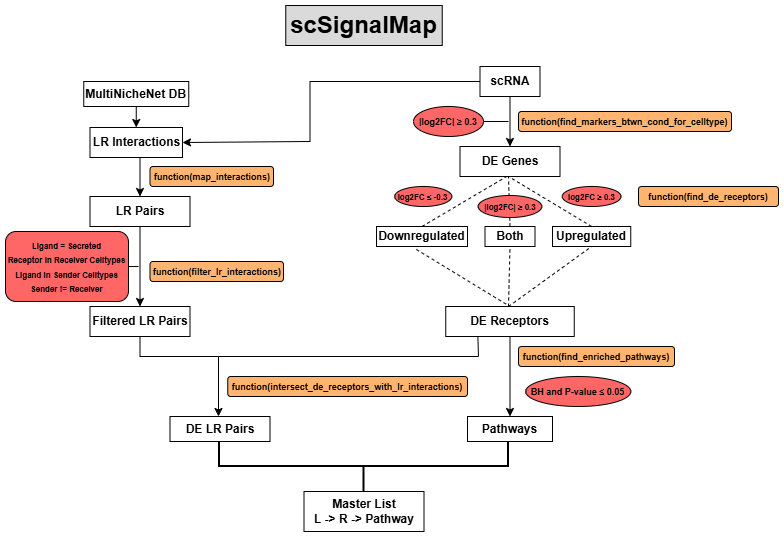

The diagram above was exported from draw.io. Its source (the exported page's mxGraphModel, read from the mxfile embedded in the PNG):
<mxGraphModel dx="1383" dy="675" grid="0" gridSize="10" guides="1" tooltips="1" connect="1" arrows="1" fold="1" page="1" pageScale="1" pageWidth="850" pageHeight="1100" background="light-dark(#FFFFFF,#FFFFFF)" math="0" shadow="0">
  <root>
    <mxCell id="0" />
    <mxCell id="1" parent="0" />
    <mxCell id="7qb1sfFxFpM2iut1iQQr-24" edge="1" parent="1" source="XoBYY4RULpNRbqx0PZY1-15" style="edgeStyle=orthogonalEdgeStyle;rounded=0;orthogonalLoop=1;jettySize=auto;html=1;exitX=0.5;exitY=1;exitDx=0;exitDy=0;entryX=0.5;entryY=0;entryDx=0;entryDy=0;strokeColor=light-dark(#000000,#000000);fillColor=light-dark(#FFFFFF,#FFFFFF);" target="XoBYY4RULpNRbqx0PZY1-39">
      <mxGeometry relative="1" as="geometry" />
    </mxCell>
    <mxCell id="XoBYY4RULpNRbqx0PZY1-15" parent="1" style="rounded=0;whiteSpace=wrap;html=1;strokeColor=light-dark(#000000,#000000);fillColor=light-dark(#FFFFFF,#FFFFFF);" value="&lt;font style=&quot;color: light-dark(rgb(0, 0, 0), rgb(0, 0, 0));&quot;&gt;&lt;b&gt;DE Receptors&lt;/b&gt;&lt;/font&gt;" vertex="1">
      <mxGeometry height="30" width="128.5" x="457.25" y="330" as="geometry" />
    </mxCell>
    <mxCell id="XoBYY4RULpNRbqx0PZY1-26" edge="1" parent="1" source="XoBYY4RULpNRbqx0PZY1-1" style="edgeStyle=orthogonalEdgeStyle;rounded=0;orthogonalLoop=1;jettySize=auto;html=1;exitX=0;exitY=0.5;exitDx=0;exitDy=0;entryX=1;entryY=0.5;entryDx=0;entryDy=0;strokeColor=light-dark(#000000,#000000);fillColor=light-dark(#FFFFFF,#FFFFFF);" target="XoBYY4RULpNRbqx0PZY1-2">
      <mxGeometry relative="1" as="geometry">
        <Array as="points">
          <mxPoint x="321.5" y="105" />
          <mxPoint x="321.5" y="165" />
        </Array>
      </mxGeometry>
    </mxCell>
    <mxCell id="XoBYY4RULpNRbqx0PZY1-1" parent="1" style="rounded=0;whiteSpace=wrap;html=1;strokeColor=light-dark(#000000,#000000);fillColor=light-dark(#FFFFFF,#FFFFFF);" value="&lt;font style=&quot;color: light-dark(rgb(0, 0, 0), rgb(0, 0, 0));&quot;&gt;&lt;b&gt;scRNA&lt;/b&gt;&lt;/font&gt;" vertex="1">
      <mxGeometry height="30" width="60" x="491.5" y="90" as="geometry" />
    </mxCell>
    <mxCell id="XoBYY4RULpNRbqx0PZY1-21" edge="1" parent="1" source="XoBYY4RULpNRbqx0PZY1-2" style="edgeStyle=orthogonalEdgeStyle;rounded=0;orthogonalLoop=1;jettySize=auto;html=1;exitX=0.5;exitY=1;exitDx=0;exitDy=0;entryX=0.5;entryY=0;entryDx=0;entryDy=0;strokeColor=light-dark(#000000,#000000);fillColor=light-dark(#FFFFFF,#FFFFFF);" target="XoBYY4RULpNRbqx0PZY1-10">
      <mxGeometry relative="1" as="geometry" />
    </mxCell>
    <mxCell id="XoBYY4RULpNRbqx0PZY1-2" parent="1" style="rounded=0;whiteSpace=wrap;html=1;strokeColor=light-dark(#000000,#000000);fillColor=light-dark(#FFFFFF,#FFFFFF);" value="&lt;font style=&quot;color: light-dark(rgb(0, 0, 0), rgb(0, 0, 0));&quot;&gt;&lt;b&gt;LR Interactions&lt;/b&gt;&lt;/font&gt;" vertex="1">
      <mxGeometry height="30" width="92.5" x="101.5" y="151" as="geometry" />
    </mxCell>
    <mxCell id="XoBYY4RULpNRbqx0PZY1-5" parent="1" style="rounded=1;whiteSpace=wrap;html=1;fillColor=light-dark(#FFFFFF,#FFB570);strokeColor=light-dark(#000000,#000000);" value="&lt;font style=&quot;font-size: 9px; color: light-dark(rgb(0, 0, 0), rgb(0, 0, 0));&quot;&gt;&lt;b&gt;function(find_markers_btwn_cond_for_celltype)&lt;/b&gt;&lt;/font&gt;" vertex="1">
      <mxGeometry height="20" width="213" x="530" y="135" as="geometry" />
    </mxCell>
    <mxCell id="XoBYY4RULpNRbqx0PZY1-6" parent="1" style="rounded=1;whiteSpace=wrap;html=1;fillColor=light-dark(#FFFFFF,#FFB570);strokeColor=light-dark(#000000,#000000);" value="&lt;font style=&quot;font-size: 9px; color: light-dark(rgb(0, 0, 0), rgb(0, 0, 0));&quot;&gt;&lt;b&gt;function(map_interactions)&lt;/b&gt;&lt;/font&gt;" vertex="1">
      <mxGeometry height="20" width="123.5" x="161.5" y="190" as="geometry" />
    </mxCell>
    <mxCell id="XoBYY4RULpNRbqx0PZY1-19" edge="1" parent="1" source="XoBYY4RULpNRbqx0PZY1-8" style="edgeStyle=orthogonalEdgeStyle;rounded=0;orthogonalLoop=1;jettySize=auto;html=1;exitX=0.5;exitY=1;exitDx=0;exitDy=0;entryX=0.5;entryY=0;entryDx=0;entryDy=0;strokeColor=light-dark(#000000,#000000);fillColor=light-dark(#FFFFFF,#FFFFFF);" target="XoBYY4RULpNRbqx0PZY1-2">
      <mxGeometry relative="1" as="geometry" />
    </mxCell>
    <mxCell id="XoBYY4RULpNRbqx0PZY1-8" parent="1" style="rounded=0;whiteSpace=wrap;html=1;strokeColor=light-dark(#000000,#000000);fillColor=light-dark(#FFFFFF,#FFFFFF);" value="&lt;font style=&quot;color: light-dark(rgb(0, 0, 0), rgb(0, 0, 0));&quot;&gt;&lt;b&gt;MultiNicheNet DB&lt;/b&gt;&lt;/font&gt;" vertex="1">
      <mxGeometry height="25" width="105" x="95.25" y="105" as="geometry" />
    </mxCell>
    <mxCell id="XoBYY4RULpNRbqx0PZY1-28" edge="1" parent="1" source="XoBYY4RULpNRbqx0PZY1-10" style="edgeStyle=orthogonalEdgeStyle;rounded=0;orthogonalLoop=1;jettySize=auto;html=1;exitX=0.5;exitY=1;exitDx=0;exitDy=0;entryX=0.5;entryY=0;entryDx=0;entryDy=0;strokeColor=light-dark(#000000,#000000);fillColor=light-dark(#FFFFFF,#FFFFFF);" target="XoBYY4RULpNRbqx0PZY1-27">
      <mxGeometry relative="1" as="geometry" />
    </mxCell>
    <mxCell id="XoBYY4RULpNRbqx0PZY1-10" parent="1" style="rounded=0;whiteSpace=wrap;html=1;strokeColor=light-dark(#000000,#000000);fillColor=light-dark(#FFFFFF,#FFFFFF);" value="&lt;font style=&quot;color: light-dark(rgb(0, 0, 0), rgb(0, 0, 0));&quot;&gt;&lt;b&gt;LR Pairs&lt;/b&gt;&lt;/font&gt;" vertex="1">
      <mxGeometry height="30" width="100" x="101.5" y="220" as="geometry" />
    </mxCell>
    <mxCell id="XoBYY4RULpNRbqx0PZY1-12" edge="1" parent="1" source="XoBYY4RULpNRbqx0PZY1-1" style="edgeStyle=orthogonalEdgeStyle;rounded=0;orthogonalLoop=1;jettySize=auto;html=1;exitX=0.5;exitY=1;exitDx=0;exitDy=0;entryX=0.5;entryY=0;entryDx=0;entryDy=0;strokeColor=light-dark(#000000,#000000);fillColor=light-dark(#FFFFFF,#FFFFFF);" target="XoBYY4RULpNRbqx0PZY1-11" value="">
      <mxGeometry relative="1" as="geometry">
        <mxPoint x="451.5" y="120" as="sourcePoint" />
        <mxPoint x="456.5" y="280" as="targetPoint" />
      </mxGeometry>
    </mxCell>
    <mxCell id="NoFf4YzFaSd-xFtQAdPg-1" edge="1" parent="1" source="XoBYY4RULpNRbqx0PZY1-11" style="edgeStyle=orthogonalEdgeStyle;rounded=0;orthogonalLoop=1;jettySize=auto;html=1;" target="7qb1sfFxFpM2iut1iQQr-14" value="">
      <mxGeometry relative="1" as="geometry" />
    </mxCell>
    <mxCell id="XoBYY4RULpNRbqx0PZY1-11" parent="1" style="rounded=0;whiteSpace=wrap;html=1;strokeColor=light-dark(#000000,#000000);fillColor=light-dark(#FFFFFF,#FFFFFF);" value="&lt;font style=&quot;color: light-dark(rgb(0, 0, 0), rgb(0, 0, 0));&quot;&gt;&lt;b&gt;DE Genes&lt;/b&gt;&lt;/font&gt;" vertex="1">
      <mxGeometry height="30" width="100" x="471.5" y="170" as="geometry" />
    </mxCell>
    <mxCell id="XoBYY4RULpNRbqx0PZY1-13" parent="1" style="rounded=1;whiteSpace=wrap;html=1;fillColor=light-dark(#FFFFFF,#FFB570);strokeColor=light-dark(#000000,#000000);" value="&lt;font style=&quot;font-size: 9px; color: light-dark(rgb(0, 0, 0), rgb(0, 0, 0));&quot;&gt;&lt;b&gt;function(filter_lr_interactions)&lt;/b&gt;&lt;/font&gt;" vertex="1">
      <mxGeometry height="20" width="133.5" x="161.5" y="285" as="geometry" />
    </mxCell>
    <mxCell id="XoBYY4RULpNRbqx0PZY1-34" edge="1" parent="1" source="XoBYY4RULpNRbqx0PZY1-27" style="edgeStyle=orthogonalEdgeStyle;rounded=0;orthogonalLoop=1;jettySize=auto;html=1;exitX=0.5;exitY=1;exitDx=0;exitDy=0;strokeColor=light-dark(#000000,#000000);fillColor=light-dark(#FFFFFF,#FFFFFF);" target="XoBYY4RULpNRbqx0PZY1-33">
      <mxGeometry relative="1" as="geometry">
        <Array as="points">
          <mxPoint x="152" y="380" />
          <mxPoint x="230" y="380" />
        </Array>
      </mxGeometry>
    </mxCell>
    <mxCell id="XoBYY4RULpNRbqx0PZY1-27" parent="1" style="rounded=0;whiteSpace=wrap;html=1;strokeColor=light-dark(#000000,#000000);fillColor=light-dark(#FFFFFF,#FFFFFF);" value="&lt;font style=&quot;color: light-dark(rgb(0, 0, 0), rgb(0, 0, 0));&quot;&gt;&lt;b&gt;Filtered LR Pairs&lt;/b&gt;&lt;/font&gt;" vertex="1">
      <mxGeometry height="30" width="100" x="101.5" y="330" as="geometry" />
    </mxCell>
    <mxCell id="XoBYY4RULpNRbqx0PZY1-31" parent="1" style="rounded=1;whiteSpace=wrap;html=1;fillColor=light-dark(#FFFFFF,#FFB570);strokeColor=light-dark(#000000,#000000);" value="&lt;font style=&quot;font-size: 9px; color: light-dark(rgb(0, 0, 0), rgb(0, 0, 0));&quot;&gt;&lt;b&gt;function(find_de_receptors)&lt;/b&gt;&lt;/font&gt;" vertex="1">
      <mxGeometry height="20" width="140" x="650" y="210" as="geometry" />
    </mxCell>
    <mxCell id="XoBYY4RULpNRbqx0PZY1-32" parent="1" style="rounded=1;whiteSpace=wrap;html=1;fillColor=light-dark(#FFFFFF,#FFB570);strokeColor=light-dark(#000000,#000000);" value="&lt;font style=&quot;font-size: 9px; color: light-dark(rgb(0, 0, 0), rgb(0, 0, 0));&quot;&gt;&lt;b&gt;function(intersect_de_receptors_with_lr_interactions)&lt;/b&gt;&lt;/font&gt;" vertex="1">
      <mxGeometry height="20" width="239.75" x="239.25" y="400" as="geometry" />
    </mxCell>
    <mxCell id="XoBYY4RULpNRbqx0PZY1-33" parent="1" style="rounded=0;whiteSpace=wrap;html=1;strokeColor=light-dark(#000000,#000000);fillColor=light-dark(#FFFFFF,#FFFFFF);" value="&lt;font style=&quot;color: light-dark(rgb(0, 0, 0), rgb(0, 0, 0));&quot;&gt;&lt;b&gt;DE LR Pairs&lt;/b&gt;&lt;/font&gt;" vertex="1">
      <mxGeometry height="25" width="100" x="181.5" y="440" as="geometry" />
    </mxCell>
    <mxCell id="XoBYY4RULpNRbqx0PZY1-39" parent="1" style="rounded=0;whiteSpace=wrap;html=1;strokeColor=light-dark(#000000,#000000);fillColor=light-dark(#FFFFFF,#FFFFFF);" value="&lt;font style=&quot;color: light-dark(rgb(0, 0, 0), rgb(0, 0, 0));&quot;&gt;&lt;b&gt;Pathways&lt;/b&gt;&lt;/font&gt;" vertex="1">
      <mxGeometry height="25" width="85" x="479" y="440" as="geometry" />
    </mxCell>
    <mxCell id="XoBYY4RULpNRbqx0PZY1-41" parent="1" style="rounded=1;whiteSpace=wrap;html=1;fillColor=light-dark(#FFFFFF,#FFB570);strokeColor=light-dark(#000000,#000000);" value="&lt;font style=&quot;font-size: 9px; color: light-dark(rgb(0, 0, 0), rgb(0, 0, 0));&quot;&gt;&lt;b&gt;function(find_enriched_pathways)&lt;/b&gt;&lt;/font&gt;" vertex="1">
      <mxGeometry height="20" width="156" x="530" y="370" as="geometry" />
    </mxCell>
    <mxCell id="XoBYY4RULpNRbqx0PZY1-42" parent="1" style="rounded=0;whiteSpace=wrap;html=1;strokeColor=light-dark(#000000,#000000);fillColor=light-dark(#FFFFFF,#FFFFFF);" value="&lt;font style=&quot;color: light-dark(rgb(0, 0, 0), rgb(0, 0, 0));&quot;&gt;&lt;b&gt;Master List&lt;/b&gt;&lt;/font&gt;&lt;div&gt;&lt;font style=&quot;color: light-dark(rgb(0, 0, 0), rgb(0, 0, 0));&quot;&gt;&lt;b&gt;L -&amp;gt; R -&amp;gt; Pathway&lt;/b&gt;&lt;/font&gt;&lt;/div&gt;" vertex="1">
      <mxGeometry height="40" width="120" x="315.5" y="515" as="geometry" />
    </mxCell>
    <mxCell id="XoBYY4RULpNRbqx0PZY1-46" parent="1" style="ellipse;whiteSpace=wrap;html=1;strokeColor=light-dark(#000000,#000000);fillColor=light-dark(#FFFFFF,#FF6666);" value="&lt;font style=&quot;font-size: 9px; color: light-dark(rgb(0, 0, 0), rgb(0, 0, 0));&quot;&gt;&lt;b&gt;BH and P-value&amp;nbsp;≤ 0.05&lt;/b&gt;&lt;/font&gt;" vertex="1">
      <mxGeometry height="30" width="105" x="537.25" y="400" as="geometry" />
    </mxCell>
    <mxCell id="XoBYY4RULpNRbqx0PZY1-50" parent="1" style="rounded=1;whiteSpace=wrap;html=1;strokeColor=light-dark(#000000,#000000);fillColor=light-dark(#FFFFFF,#FF6666);" value="&lt;font style=&quot;font-size: 8px; color: light-dark(rgb(0, 0, 0), rgb(0, 0, 0));&quot;&gt;&lt;b&gt;Ligand = Secreted&lt;/b&gt;&lt;/font&gt;&lt;div&gt;&lt;font style=&quot;font-size: 8px; color: light-dark(rgb(0, 0, 0), rgb(0, 0, 0));&quot;&gt;&lt;b&gt;Receptor in Receiver Celltypes&lt;/b&gt;&lt;/font&gt;&lt;/div&gt;&lt;div&gt;&lt;font style=&quot;font-size: 8px; color: light-dark(rgb(0, 0, 0), rgb(0, 0, 0));&quot;&gt;&lt;b&gt;Ligand in Sender Celltypes&lt;/b&gt;&lt;/font&gt;&lt;/div&gt;&lt;div&gt;&lt;font style=&quot;font-size: 8px; color: light-dark(rgb(0, 0, 0), rgb(0, 0, 0));&quot;&gt;&lt;b&gt;Sender != Receiver&lt;/b&gt;&lt;/font&gt;&lt;/div&gt;" vertex="1">
      <mxGeometry height="70" width="123" x="17" y="255" as="geometry" />
    </mxCell>
    <mxCell id="XoBYY4RULpNRbqx0PZY1-51" parent="1" style="ellipse;whiteSpace=wrap;html=1;strokeColor=light-dark(#000000,#000000);fillColor=light-dark(#FFFFFF,#FF6666);shadow=0;" value="&lt;font style=&quot;font-size: 9px; color: light-dark(rgb(0, 0, 0), rgb(0, 0, 0));&quot;&gt;&lt;b&gt;|log2FC| ≥ 0.3&lt;/b&gt;&lt;/font&gt;" vertex="1">
      <mxGeometry height="30" width="70" x="425" y="130" as="geometry" />
    </mxCell>
    <mxCell id="XoBYY4RULpNRbqx0PZY1-53" parent="1" style="rounded=0;whiteSpace=wrap;html=1;strokeColor=light-dark(#000000,#000000);fillColor=light-dark(#FFFFFF,#DADADA);" value="&lt;font style=&quot;font-size: 24px; color: light-dark(rgb(0, 0, 0), rgb(0, 0, 0));&quot;&gt;&lt;b&gt;scSignalMap&lt;/b&gt;&lt;/font&gt;" vertex="1">
      <mxGeometry height="40" width="156.5" x="297.25" y="29" as="geometry" />
    </mxCell>
    <mxCell id="XoBYY4RULpNRbqx0PZY1-58" edge="1" parent="1" style="endArrow=none;html=1;rounded=0;strokeColor=light-dark(#000000,#000000);fillColor=light-dark(#FFFFFF,#FFFFFF);" value="">
      <mxGeometry height="50" relative="1" width="50" as="geometry">
        <mxPoint x="230" y="380" as="sourcePoint" />
        <mxPoint x="430" y="380" as="targetPoint" />
      </mxGeometry>
    </mxCell>
    <mxCell id="XoBYY4RULpNRbqx0PZY1-60" edge="1" parent="1" style="endArrow=none;html=1;rounded=0;entryX=1;entryY=0.5;entryDx=0;entryDy=0;strokeColor=light-dark(#000000,#000000);fillColor=light-dark(#FFFFFF,#FFFFFF);" target="XoBYY4RULpNRbqx0PZY1-51" value="">
      <mxGeometry height="50" relative="1" width="50" as="geometry">
        <mxPoint x="520" y="145" as="sourcePoint" />
        <mxPoint x="390" y="280" as="targetPoint" />
      </mxGeometry>
    </mxCell>
    <mxCell id="XoBYY4RULpNRbqx0PZY1-63" edge="1" parent="1" source="XoBYY4RULpNRbqx0PZY1-50" style="endArrow=none;html=1;rounded=0;exitX=1;exitY=0.5;exitDx=0;exitDy=0;strokeColor=light-dark(#000000,#000000);fillColor=light-dark(#FFFFFF,#FFFFFF);" value="">
      <mxGeometry height="50" relative="1" width="50" as="geometry">
        <mxPoint x="340" y="330" as="sourcePoint" />
        <mxPoint x="150" y="290" as="targetPoint" />
      </mxGeometry>
    </mxCell>
    <mxCell id="7qb1sfFxFpM2iut1iQQr-4" parent="1" style="rounded=0;whiteSpace=wrap;html=1;strokeColor=light-dark(#000000,#000000);fillColor=light-dark(#FFFFFF,#FFFFFF);" value="&lt;font style=&quot;color: light-dark(rgb(0, 0, 0), rgb(0, 0, 0));&quot;&gt;&lt;b&gt;Both&lt;/b&gt;&lt;/font&gt;" vertex="1">
      <mxGeometry height="20" width="50" x="496.5" y="250" as="geometry" />
    </mxCell>
    <mxCell id="7qb1sfFxFpM2iut1iQQr-5" parent="1" style="rounded=0;whiteSpace=wrap;html=1;strokeColor=light-dark(#000000,#000000);fillColor=light-dark(#FFFFFF,#FFFFFF);" value="&lt;font style=&quot;color: light-dark(rgb(0, 0, 0), rgb(0, 0, 0));&quot;&gt;&lt;b&gt;Upregulated&lt;/b&gt;&lt;/font&gt;" vertex="1">
      <mxGeometry height="20" width="78.25" x="564" y="250" as="geometry" />
    </mxCell>
    <mxCell id="7qb1sfFxFpM2iut1iQQr-6" parent="1" style="rounded=0;whiteSpace=wrap;html=1;strokeColor=light-dark(#000000,#000000);fillColor=light-dark(#FFFFFF,#FFFFFF);" value="&lt;font style=&quot;color: light-dark(rgb(0, 0, 0), rgb(0, 0, 0));&quot;&gt;&lt;b&gt;Downregulated&lt;/b&gt;&lt;/font&gt;" vertex="1">
      <mxGeometry height="20" width="91" x="388" y="250" as="geometry" />
    </mxCell>
    <mxCell id="7qb1sfFxFpM2iut1iQQr-10" edge="1" parent="1" source="7qb1sfFxFpM2iut1iQQr-4" style="endArrow=none;dashed=1;html=1;rounded=0;exitX=0.5;exitY=0;exitDx=0;exitDy=0;strokeColor=light-dark(#000000,#000000);fillColor=light-dark(#FFFFFF,#FFFFFF);" value="">
      <mxGeometry height="50" relative="1" width="50" as="geometry">
        <mxPoint x="500" y="360" as="sourcePoint" />
        <mxPoint x="520" y="200" as="targetPoint" />
      </mxGeometry>
    </mxCell>
    <mxCell id="7qb1sfFxFpM2iut1iQQr-11" edge="1" parent="1" source="7qb1sfFxFpM2iut1iQQr-5" style="endArrow=none;dashed=1;html=1;rounded=0;exitX=0.5;exitY=0;exitDx=0;exitDy=0;strokeColor=light-dark(#000000,#000000);fillColor=light-dark(#FFFFFF,#FFFFFF);" value="">
      <mxGeometry height="50" relative="1" width="50" as="geometry">
        <mxPoint x="496.5" y="350" as="sourcePoint" />
        <mxPoint x="520" y="200" as="targetPoint" />
      </mxGeometry>
    </mxCell>
    <mxCell id="7qb1sfFxFpM2iut1iQQr-12" edge="1" parent="1" source="7qb1sfFxFpM2iut1iQQr-6" style="endArrow=none;dashed=1;html=1;rounded=0;exitX=0.5;exitY=0;exitDx=0;exitDy=0;strokeColor=light-dark(#000000,#000000);fillColor=light-dark(#FFFFFF,#FFFFFF);" value="">
      <mxGeometry height="50" relative="1" width="50" as="geometry">
        <mxPoint x="468.25" y="250" as="sourcePoint" />
        <mxPoint x="518.25" y="200" as="targetPoint" />
      </mxGeometry>
    </mxCell>
    <mxCell id="7qb1sfFxFpM2iut1iQQr-14" parent="1" style="ellipse;whiteSpace=wrap;html=1;strokeColor=light-dark(#000000,#000000);fillColor=light-dark(#FFFFFF,#FF6666);" value="&lt;div&gt;&lt;span style=&quot;background-color: transparent;&quot;&gt;&lt;font style=&quot;font-size: 8px; color: light-dark(rgb(0, 0, 0), rgb(0, 0, 0));&quot;&gt;&lt;b&gt;|log2FC| ≥ 0.3&lt;/b&gt;&lt;/font&gt;&lt;/span&gt;&lt;/div&gt;" vertex="1">
      <mxGeometry height="22" width="63.5" x="489.75" y="219" as="geometry" />
    </mxCell>
    <mxCell id="7qb1sfFxFpM2iut1iQQr-15" parent="1" style="ellipse;whiteSpace=wrap;html=1;strokeColor=light-dark(#000000,#000000);fillColor=light-dark(#FFFFFF,#FF6666);" value="&lt;div&gt;&lt;span style=&quot;background-color: transparent;&quot;&gt;&lt;font style=&quot;font-size: 8px; color: light-dark(rgb(0, 0, 0), rgb(0, 0, 0));&quot;&gt;&lt;b&gt;log2FC ≥ 0.3&lt;/b&gt;&lt;/font&gt;&lt;/span&gt;&lt;/div&gt;" vertex="1">
      <mxGeometry height="20" width="58.63" x="573.8100000000001" y="210" as="geometry" />
    </mxCell>
    <mxCell id="7qb1sfFxFpM2iut1iQQr-16" parent="1" style="ellipse;whiteSpace=wrap;html=1;strokeColor=light-dark(#000000,#000000);fillColor=light-dark(#FFFFFF,#FF6666);" value="&lt;font style=&quot;font-size: 8px; color: light-dark(rgb(0, 0, 0), rgb(0, 0, 0));&quot;&gt;&lt;b&gt;&lt;font style=&quot;&quot;&gt;log2FC&amp;nbsp;&lt;/font&gt;&lt;span style=&quot;background-color: transparent;&quot;&gt;≤&lt;/span&gt;&lt;span style=&quot;background-color: transparent;&quot;&gt;&amp;nbsp;-0.3&lt;/span&gt;&lt;/b&gt;&lt;/font&gt;" vertex="1">
      <mxGeometry height="20" width="57" x="406.25" y="210" as="geometry" />
    </mxCell>
    <mxCell id="7qb1sfFxFpM2iut1iQQr-18" edge="1" parent="1" source="7qb1sfFxFpM2iut1iQQr-6" style="endArrow=none;dashed=1;html=1;rounded=0;exitX=0.438;exitY=1.148;exitDx=0;exitDy=0;exitPerimeter=0;entryX=0.5;entryY=0;entryDx=0;entryDy=0;strokeColor=light-dark(#000000,#000000);fillColor=light-dark(#FFFFFF,#FFFFFF);" target="XoBYY4RULpNRbqx0PZY1-15" value="">
      <mxGeometry height="50" relative="1" width="50" as="geometry">
        <mxPoint x="500" y="300" as="sourcePoint" />
        <mxPoint x="550" y="250" as="targetPoint" />
      </mxGeometry>
    </mxCell>
    <mxCell id="7qb1sfFxFpM2iut1iQQr-19" edge="1" parent="1" style="endArrow=none;dashed=1;html=1;rounded=0;entryX=0.5;entryY=1;entryDx=0;entryDy=0;strokeColor=light-dark(#000000,#000000);fillColor=light-dark(#FFFFFF,#FFFFFF);" target="7qb1sfFxFpM2iut1iQQr-4" value="">
      <mxGeometry height="50" relative="1" width="50" as="geometry">
        <mxPoint x="520" y="330" as="sourcePoint" />
        <mxPoint x="550" y="250" as="targetPoint" />
      </mxGeometry>
    </mxCell>
    <mxCell id="7qb1sfFxFpM2iut1iQQr-20" edge="1" parent="1" style="endArrow=none;dashed=1;html=1;rounded=0;entryX=0.5;entryY=1;entryDx=0;entryDy=0;strokeColor=light-dark(#000000,#000000);fillColor=light-dark(#FFFFFF,#FFFFFF);" target="7qb1sfFxFpM2iut1iQQr-5" value="">
      <mxGeometry height="50" relative="1" width="50" as="geometry">
        <mxPoint x="520" y="330" as="sourcePoint" />
        <mxPoint x="550" y="250" as="targetPoint" />
      </mxGeometry>
    </mxCell>
    <mxCell id="7qb1sfFxFpM2iut1iQQr-25" edge="1" parent="1" style="endArrow=none;html=1;rounded=0;strokeColor=light-dark(#000000,#000000);fillColor=light-dark(#FFFFFF,#FFFFFF);" value="">
      <mxGeometry height="50" relative="1" width="50" as="geometry">
        <mxPoint x="420" y="380" as="sourcePoint" />
        <mxPoint x="490" y="380" as="targetPoint" />
      </mxGeometry>
    </mxCell>
    <mxCell id="7qb1sfFxFpM2iut1iQQr-26" edge="1" parent="1" style="endArrow=none;html=1;rounded=0;entryX=0.25;entryY=1;entryDx=0;entryDy=0;strokeColor=light-dark(#000000,#000000);fillColor=light-dark(#FFFFFF,#FFFFFF);" target="XoBYY4RULpNRbqx0PZY1-15" value="">
      <mxGeometry height="50" relative="1" width="50" as="geometry">
        <mxPoint x="490" y="380" as="sourcePoint" />
        <mxPoint x="550" y="320" as="targetPoint" />
      </mxGeometry>
    </mxCell>
    <mxCell id="7qb1sfFxFpM2iut1iQQr-32" parent="1" style="strokeWidth=2;html=1;shape=mxgraph.flowchart.annotation_2;align=left;labelPosition=right;pointerEvents=1;rotation=-180;direction=south;strokeColor=light-dark(#000000,#000000);fillColor=light-dark(#FFFFFF,#FFFFFF);fontStyle=1" value="" vertex="1">
      <mxGeometry height="50" width="289" x="231" y="465" as="geometry" />
    </mxCell>
  </root>
</mxGraphModel>